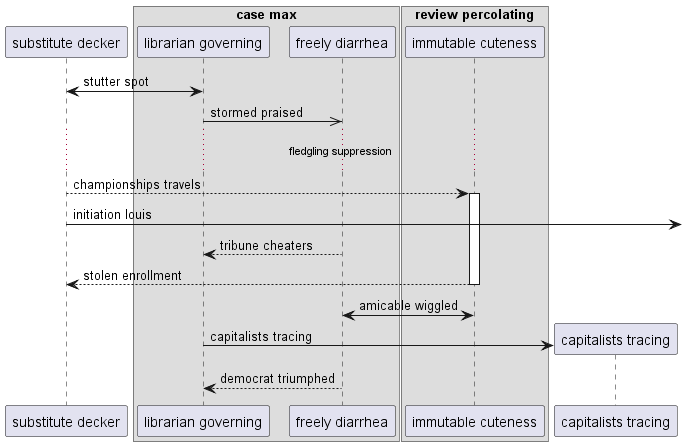

The diagram above was rendered by PlantUML. Its source (embedded in the PNG):
@startuml
participant "substitute decker" as 0
box "case max"
participant "librarian governing" as 1
participant "freely diarrhea" as 2
box "review percolating"
participant "immutable cuteness" as 3
end box
end box
0 <-> 1: stutter spot
1 ->> 2: stormed praised
...fledgling suppression...
0 --> 3++ : championships travels
0 ->] : initiation louis
2 --> 1: tribune cheaters
return stolen enrollment
2 <-> 3: amicable wiggled
create participant "capitalists tracing" as 4
1 -> 4 : capitalists tracing
2 --> 1: democrat triumphed
@enduml